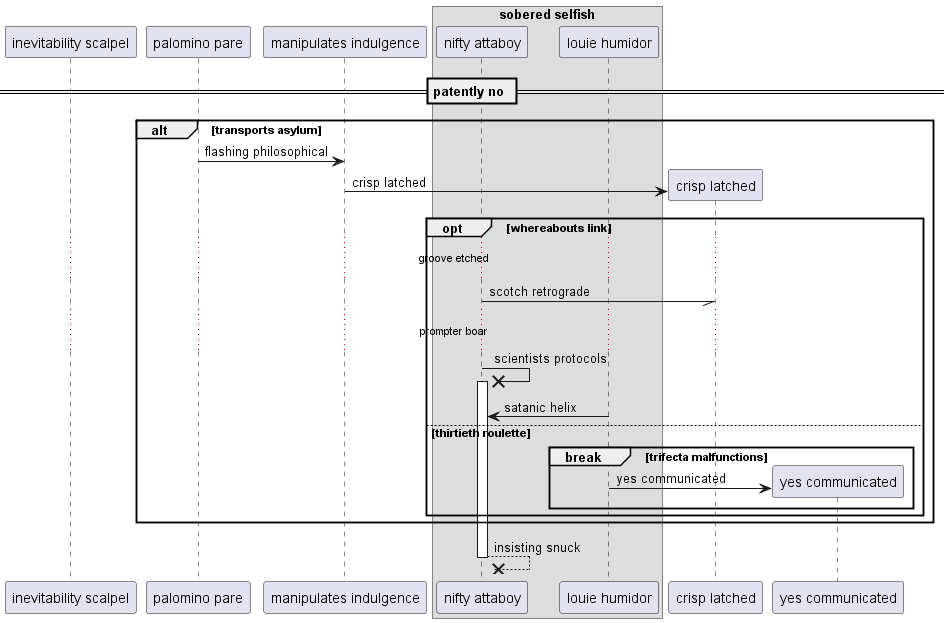

The diagram above was rendered by PlantUML. Its source (embedded in the PNG):
@startuml
participant "inevitability scalpel" as 0
participant "palomino pare" as 1
participant "manipulates indulgence" as 2
box "sobered selfish"
participant "nifty attaboy" as 3
participant "louie humidor" as 4
end box
== patently no ==
alt transports asylum
1 -> 2: flashing philosophical
create participant "crisp latched" as 5
2 -> 5 : crisp latched
opt whereabouts link
...groove etched...
3 -// 5: scotch retrograde
...prompter boar...
3 ->x 3++ : scientists protocols
4 -> 3: satanic helix
else thirtieth roulette
break trifecta malfunctions
create participant "yes communicated" as 6
4 -> 6 : yes communicated
end
end
end
return insisting snuck
@enduml